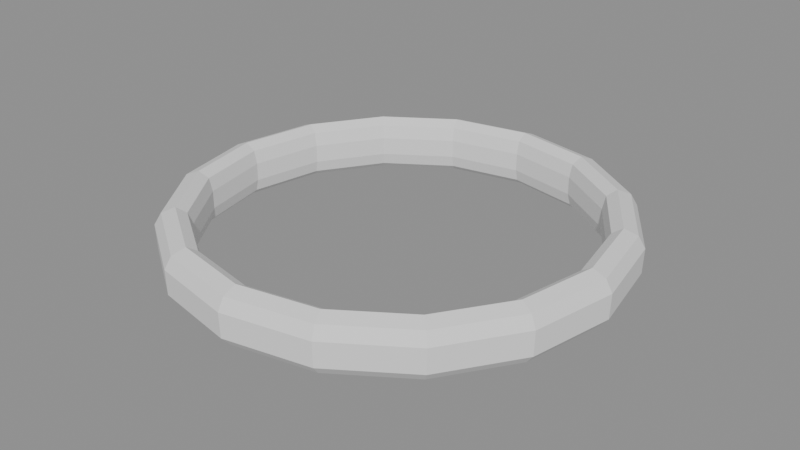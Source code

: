 # Source: ikea_dekad_stage_01_primary_shell.blend  (saved by Blender 5.2.44; exported with 4.5.12 LTS)
import bpy
from mathutils import Matrix  # noqa: F401  (used for matrix-valued properties, if any)

bpy.ops.wm.read_factory_settings(use_empty=True)
scene = bpy.context.scene
scene.name = 'Scene'

# ---- meshes
me_dekadclockshellmesh = bpy.data.meshes.new('DekadClockShellMesh')
me_dekadclockshellmesh.from_pydata([(4.45, 0.0, -0.62), (4.78, 0.0, -0.54), (4.98, 0.0, -0.31), (5.0, 0.0, 0.24), (4.85, 0.0, 0.5), (4.55, 0.0, 0.62), (4.32, 0.0, 0.48), (4.25, 0.0, 0.18), (4.25, 0.0, -0.23), (4.32, 0.0, -0.5), (4.111, 1.703, -0.62), (4.416, 1.829, -0.54), (4.601, 1.906, -0.31), (4.619, 1.913, 0.24), (4.481, 1.856, 0.5), (4.204, 1.741, 0.62), (3.991, 1.653, 0.48), (3.926, 1.626, 0.18), (3.926, 1.626, -0.23), (3.991, 1.653, -0.5), (3.147, 3.147, -0.62), (3.38, 3.38, -0.54), (3.521, 3.521, -0.31), (3.536, 3.536, 0.24), (3.429, 3.429, 0.5), (3.217, 3.217, 0.62), (3.055, 3.055, 0.48), (3.005, 3.005, 0.18), (3.005, 3.005, -0.23), (3.055, 3.055, -0.5), (1.703, 4.111, -0.62), (1.829, 4.416, -0.54), (1.906, 4.601, -0.31), (1.913, 4.619, 0.24), (1.856, 4.481, 0.5), (1.741, 4.204, 0.62), (1.653, 3.991, 0.48), (1.626, 3.926, 0.18), (1.626, 3.926, -0.23), (1.653, 3.991, -0.5), (2.725e-16, 4.45, -0.62), (2.927e-16, 4.78, -0.54), (3.049e-16, 4.98, -0.31), (3.062e-16, 5.0, 0.24), (2.97e-16, 4.85, 0.5), (2.786e-16, 4.55, 0.62), (2.645e-16, 4.32, 0.48), (2.602e-16, 4.25, 0.18), (2.602e-16, 4.25, -0.23), (2.645e-16, 4.32, -0.5), (-1.703, 4.111, -0.62), (-1.829, 4.416, -0.54), (-1.906, 4.601, -0.31), (-1.913, 4.619, 0.24), (-1.856, 4.481, 0.5), (-1.741, 4.204, 0.62), (-1.653, 3.991, 0.48), (-1.626, 3.926, 0.18), (-1.626, 3.926, -0.23), (-1.653, 3.991, -0.5), (-3.147, 3.147, -0.62), (-3.38, 3.38, -0.54), (-3.521, 3.521, -0.31), (-3.536, 3.536, 0.24), (-3.429, 3.429, 0.5), (-3.217, 3.217, 0.62), (-3.055, 3.055, 0.48), (-3.005, 3.005, 0.18), (-3.005, 3.005, -0.23), (-3.055, 3.055, -0.5), (-4.111, 1.703, -0.62), (-4.416, 1.829, -0.54), (-4.601, 1.906, -0.31), (-4.619, 1.913, 0.24), (-4.481, 1.856, 0.5), (-4.204, 1.741, 0.62), (-3.991, 1.653, 0.48), (-3.926, 1.626, 0.18), (-3.926, 1.626, -0.23), (-3.991, 1.653, -0.5), (-4.45, 5.45e-16, -0.62), (-4.78, 5.854e-16, -0.54), (-4.98, 6.099e-16, -0.31), (-5.0, 6.123e-16, 0.24), (-4.85, 5.94e-16, 0.5), (-4.55, 5.572e-16, 0.62), (-4.32, 5.29e-16, 0.48), (-4.25, 5.205e-16, 0.18), (-4.25, 5.205e-16, -0.23), (-4.32, 5.29e-16, -0.5), (-4.111, -1.703, -0.62), (-4.416, -1.829, -0.54), (-4.601, -1.906, -0.31), (-4.619, -1.913, 0.24), (-4.481, -1.856, 0.5), (-4.204, -1.741, 0.62), (-3.991, -1.653, 0.48), (-3.926, -1.626, 0.18), (-3.926, -1.626, -0.23), (-3.991, -1.653, -0.5), (-3.147, -3.147, -0.62), (-3.38, -3.38, -0.54), (-3.521, -3.521, -0.31), (-3.536, -3.536, 0.24), (-3.429, -3.429, 0.5), (-3.217, -3.217, 0.62), (-3.055, -3.055, 0.48), (-3.005, -3.005, 0.18), (-3.005, -3.005, -0.23), (-3.055, -3.055, -0.5), (-1.703, -4.111, -0.62), (-1.829, -4.416, -0.54), (-1.906, -4.601, -0.31), (-1.913, -4.619, 0.24), (-1.856, -4.481, 0.5), (-1.741, -4.204, 0.62), (-1.653, -3.991, 0.48), (-1.626, -3.926, 0.18), (-1.626, -3.926, -0.23), (-1.653, -3.991, -0.5), (-8.175e-16, -4.45, -0.62), (-8.781e-16, -4.78, -0.54), (-9.148e-16, -4.98, -0.31), (-9.185e-16, -5.0, 0.24), (-8.909e-16, -4.85, 0.5), (-8.358e-16, -4.55, 0.62), (-7.936e-16, -4.32, 0.48), (-7.807e-16, -4.25, 0.18), (-7.807e-16, -4.25, -0.23), (-7.936e-16, -4.32, -0.5), (1.703, -4.111, -0.62), (1.829, -4.416, -0.54), (1.906, -4.601, -0.31), (1.913, -4.619, 0.24), (1.856, -4.481, 0.5), (1.741, -4.204, 0.62), (1.653, -3.991, 0.48), (1.626, -3.926, 0.18), (1.626, -3.926, -0.23), (1.653, -3.991, -0.5), (3.147, -3.147, -0.62), (3.38, -3.38, -0.54), (3.521, -3.521, -0.31), (3.536, -3.536, 0.24), (3.429, -3.429, 0.5), (3.217, -3.217, 0.62), (3.055, -3.055, 0.48), (3.005, -3.005, 0.18), (3.005, -3.005, -0.23), (3.055, -3.055, -0.5), (4.111, -1.703, -0.62), (4.416, -1.829, -0.54), (4.601, -1.906, -0.31), (4.619, -1.913, 0.24), (4.481, -1.856, 0.5), (4.204, -1.741, 0.62), (3.991, -1.653, 0.48), (3.926, -1.626, 0.18), (3.926, -1.626, -0.23), (3.991, -1.653, -0.5)], [], [(0, 10, 11, 1), (1, 11, 12, 2), (2, 12, 13, 3), (3, 13, 14, 4), (4, 14, 15, 5), (5, 15, 16, 6), (6, 16, 17, 7), (7, 17, 18, 8), (8, 18, 19, 9), (9, 19, 10, 0), (10, 20, 21, 11), (11, 21, 22, 12), (12, 22, 23, 13), (13, 23, 24, 14), (14, 24, 25, 15), (15, 25, 26, 16), (16, 26, 27, 17), (17, 27, 28, 18), (18, 28, 29, 19), (19, 29, 20, 10), (20, 30, 31, 21), (21, 31, 32, 22), (22, 32, 33, 23), (23, 33, 34, 24), (24, 34, 35, 25), (25, 35, 36, 26), (26, 36, 37, 27), (27, 37, 38, 28), (28, 38, 39, 29), (29, 39, 30, 20), (30, 40, 41, 31), (31, 41, 42, 32), (32, 42, 43, 33), (33, 43, 44, 34), (34, 44, 45, 35), (35, 45, 46, 36), (36, 46, 47, 37), (37, 47, 48, 38), (38, 48, 49, 39), (39, 49, 40, 30), (40, 50, 51, 41), (41, 51, 52, 42), (42, 52, 53, 43), (43, 53, 54, 44), (44, 54, 55, 45), (45, 55, 56, 46), (46, 56, 57, 47), (47, 57, 58, 48), (48, 58, 59, 49), (49, 59, 50, 40), (50, 60, 61, 51), (51, 61, 62, 52), (52, 62, 63, 53), (53, 63, 64, 54), (54, 64, 65, 55), (55, 65, 66, 56), (56, 66, 67, 57), (57, 67, 68, 58), (58, 68, 69, 59), (59, 69, 60, 50), (60, 70, 71, 61), (61, 71, 72, 62), (62, 72, 73, 63), (63, 73, 74, 64), (64, 74, 75, 65), (65, 75, 76, 66), (66, 76, 77, 67), (67, 77, 78, 68), (68, 78, 79, 69), (69, 79, 70, 60), (70, 80, 81, 71), (71, 81, 82, 72), (72, 82, 83, 73), (73, 83, 84, 74), (74, 84, 85, 75), (75, 85, 86, 76), (76, 86, 87, 77), (77, 87, 88, 78), (78, 88, 89, 79), (79, 89, 80, 70), (80, 90, 91, 81), (81, 91, 92, 82), (82, 92, 93, 83), (83, 93, 94, 84), (84, 94, 95, 85), (85, 95, 96, 86), (86, 96, 97, 87), (87, 97, 98, 88), (88, 98, 99, 89), (89, 99, 90, 80), (90, 100, 101, 91), (91, 101, 102, 92), (92, 102, 103, 93), (93, 103, 104, 94), (94, 104, 105, 95), (95, 105, 106, 96), (96, 106, 107, 97), (97, 107, 108, 98), (98, 108, 109, 99), (99, 109, 100, 90), (100, 110, 111, 101), (101, 111, 112, 102), (102, 112, 113, 103), (103, 113, 114, 104), (104, 114, 115, 105), (105, 115, 116, 106), (106, 116, 117, 107), (107, 117, 118, 108), (108, 118, 119, 109), (109, 119, 110, 100), (110, 120, 121, 111), (111, 121, 122, 112), (112, 122, 123, 113), (113, 123, 124, 114), (114, 124, 125, 115), (115, 125, 126, 116), (116, 126, 127, 117), (117, 127, 128, 118), (118, 128, 129, 119), (119, 129, 120, 110), (120, 130, 131, 121), (121, 131, 132, 122), (122, 132, 133, 123), (123, 133, 134, 124), (124, 134, 135, 125), (125, 135, 136, 126), (126, 136, 137, 127), (127, 137, 138, 128), (128, 138, 139, 129), (129, 139, 130, 120), (130, 140, 141, 131), (131, 141, 142, 132), (132, 142, 143, 133), (133, 143, 144, 134), (134, 144, 145, 135), (135, 145, 146, 136), (136, 146, 147, 137), (137, 147, 148, 138), (138, 148, 149, 139), (139, 149, 140, 130), (140, 150, 151, 141), (141, 151, 152, 142), (142, 152, 153, 143), (143, 153, 154, 144), (144, 154, 155, 145), (145, 155, 156, 146), (146, 156, 157, 147), (147, 157, 158, 148), (148, 158, 159, 149), (149, 159, 150, 140), (150, 0, 1, 151), (151, 1, 2, 152), (152, 2, 3, 153), (153, 3, 4, 154), (154, 4, 5, 155), (155, 5, 6, 156), (156, 6, 7, 157), (157, 7, 8, 158), (158, 8, 9, 159), (159, 9, 0, 150)])
_uv = me_dekadclockshellmesh.uv_layers.new(name='ProfileUV')
_uv.uv.foreach_set('vector', [0.0, 0.0, 0.0625, 0.0, 0.0625, 0.06452, 0.0, 0.06452, 0.0, 0.06452, 0.0625, 0.06452, 0.0625, 0.25, 0.0, 0.25, 0.0, 0.25, 0.0625, 0.25, 0.0625, 0.6935, 0.0, 0.6935, 0.0, 0.6935, 0.0625, 0.6935, 0.0625, 0.9032, 0.0, 0.9032, 0.0, 0.9032, 0.0625, 0.9032, 0.0625, 1.0, 0.0, 1.0, 0.0, 1.0, 0.0625, 1.0, 0.0625, 0.8871, 0.0, 0.8871, 0.0, 0.8871, 0.0625, 0.8871, 0.0625, 0.6452, 0.0, 0.6452, 0.0, 0.6452, 0.0625, 0.6452, 0.0625, 0.3145, 0.0, 0.3145, 0.0, 0.3145, 0.0625, 0.3145, 0.0625, 0.09677, 0.0, 0.09677, 0.0, 0.09677, 0.0625, 0.09677, 0.0625, 0.0, 0.0, 0.0, 0.0625, 0.0, 0.125, 0.0, 0.125, 0.06452, 0.0625, 0.06452, 0.0625, 0.06452, 0.125, 0.06452, 0.125, 0.25, 0.0625, 0.25, 0.0625, 0.25, 0.125, 0.25, 0.125, 0.6935, 0.0625, 0.6935, 0.0625, 0.6935, 0.125, 0.6935, 0.125, 0.9032, 0.0625, 0.9032, 0.0625, 0.9032, 0.125, 0.9032, 0.125, 1.0, 0.0625, 1.0, 0.0625, 1.0, 0.125, 1.0, 0.125, 0.8871, 0.0625, 0.8871, 0.0625, 0.8871, 0.125, 0.8871, 0.125, 0.6452, 0.0625, 0.6452, 0.0625, 0.6452, 0.125, 0.6452, 0.125, 0.3145, 0.0625, 0.3145, 0.0625, 0.3145, 0.125, 0.3145, 0.125, 0.09677, 0.0625, 0.09677, 0.0625, 0.09677, 0.125, 0.09677, 0.125, 0.0, 0.0625, 0.0, 0.125, 0.0, 0.1875, 0.0, 0.1875, 0.06452, 0.125, 0.06452, 0.125, 0.06452, 0.1875, 0.06452, 0.1875, 0.25, 0.125, 0.25, 0.125, 0.25, 0.1875, 0.25, 0.1875, 0.6935, 0.125, 0.6935, 0.125, 0.6935, 0.1875, 0.6935, 0.1875, 0.9032, 0.125, 0.9032, 0.125, 0.9032, 0.1875, 0.9032, 0.1875, 1.0, 0.125, 1.0, 0.125, 1.0, 0.1875, 1.0, 0.1875, 0.8871, 0.125, 0.8871, 0.125, 0.8871, 0.1875, 0.8871, 0.1875, 0.6452, 0.125, 0.6452, 0.125, 0.6452, 0.1875, 0.6452, 0.1875, 0.3145, 0.125, 0.3145, 0.125, 0.3145, 0.1875, 0.3145, 0.1875, 0.09677, 0.125, 0.09677, 0.125, 0.09677, 0.1875, 0.09677, 0.1875, 0.0, 0.125, 0.0, 0.1875, 0.0, 0.25, 0.0, 0.25, 0.06452, 0.1875, 0.06452, 0.1875, 0.06452, 0.25, 0.06452, 0.25, 0.25, 0.1875, 0.25, 0.1875, 0.25, 0.25, 0.25, 0.25, 0.6935, 0.1875, 0.6935, 0.1875, 0.6935, 0.25, 0.6935, 0.25, 0.9032, 0.1875, 0.9032, 0.1875, 0.9032, 0.25, 0.9032, 0.25, 1.0, 0.1875, 1.0, 0.1875, 1.0, 0.25, 1.0, 0.25, 0.8871, 0.1875, 0.8871, 0.1875, 0.8871, 0.25, 0.8871, 0.25, 0.6452, 0.1875, 0.6452, 0.1875, 0.6452, 0.25, 0.6452, 0.25, 0.3145, 0.1875, 0.3145, 0.1875, 0.3145, 0.25, 0.3145, 0.25, 0.09677, 0.1875, 0.09677, 0.1875, 0.09677, 0.25, 0.09677, 0.25, 0.0, 0.1875, 0.0, 0.25, 0.0, 0.3125, 0.0, 0.3125, 0.06452, 0.25, 0.06452, 0.25, 0.06452, 0.3125, 0.06452, 0.3125, 0.25, 0.25, 0.25, 0.25, 0.25, 0.3125, 0.25, 0.3125, 0.6935, 0.25, 0.6935, 0.25, 0.6935, 0.3125, 0.6935, 0.3125, 0.9032, 0.25, 0.9032, 0.25, 0.9032, 0.3125, 0.9032, 0.3125, 1.0, 0.25, 1.0, 0.25, 1.0, 0.3125, 1.0, 0.3125, 0.8871, 0.25, 0.8871, 0.25, 0.8871, 0.3125, 0.8871, 0.3125, 0.6452, 0.25, 0.6452, 0.25, 0.6452, 0.3125, 0.6452, 0.3125, 0.3145, 0.25, 0.3145, 0.25, 0.3145, 0.3125, 0.3145, 0.3125, 0.09677, 0.25, 0.09677, 0.25, 0.09677, 0.3125, 0.09677, 0.3125, 0.0, 0.25, 0.0, 0.3125, 0.0, 0.375, 0.0, 0.375, 0.06452, 0.3125, 0.06452, 0.3125, 0.06452, 0.375, 0.06452, 0.375, 0.25, 0.3125, 0.25, 0.3125, 0.25, 0.375, 0.25, 0.375, 0.6935, 0.3125, 0.6935, 0.3125, 0.6935, 0.375, 0.6935, 0.375, 0.9032, 0.3125, 0.9032, 0.3125, 0.9032, 0.375, 0.9032, 0.375, 1.0, 0.3125, 1.0, 0.3125, 1.0, 0.375, 1.0, 0.375, 0.8871, 0.3125, 0.8871, 0.3125, 0.8871, 0.375, 0.8871, 0.375, 0.6452, 0.3125, 0.6452, 0.3125, 0.6452, 0.375, 0.6452, 0.375, 0.3145, 0.3125, 0.3145, 0.3125, 0.3145, 0.375, 0.3145, 0.375, 0.09677, 0.3125, 0.09677, 0.3125, 0.09677, 0.375, 0.09677, 0.375, 0.0, 0.3125, 0.0, 0.375, 0.0, 0.4375, 0.0, 0.4375, 0.06452, 0.375, 0.06452, 0.375, 0.06452, 0.4375, 0.06452, 0.4375, 0.25, 0.375, 0.25, 0.375, 0.25, 0.4375, 0.25, 0.4375, 0.6935, 0.375, 0.6935, 0.375, 0.6935, 0.4375, 0.6935, 0.4375, 0.9032, 0.375, 0.9032, 0.375, 0.9032, 0.4375, 0.9032, 0.4375, 1.0, 0.375, 1.0, 0.375, 1.0, 0.4375, 1.0, 0.4375, 0.8871, 0.375, 0.8871, 0.375, 0.8871, 0.4375, 0.8871, 0.4375, 0.6452, 0.375, 0.6452, 0.375, 0.6452, 0.4375, 0.6452, 0.4375, 0.3145, 0.375, 0.3145, 0.375, 0.3145, 0.4375, 0.3145, 0.4375, 0.09677, 0.375, 0.09677, 0.375, 0.09677, 0.4375, 0.09677, 0.4375, 0.0, 0.375, 0.0, 0.4375, 0.0, 0.5, 0.0, 0.5, 0.06452, 0.4375, 0.06452, 0.4375, 0.06452, 0.5, 0.06452, 0.5, 0.25, 0.4375, 0.25, 0.4375, 0.25, 0.5, 0.25, 0.5, 0.6935, 0.4375, 0.6935, 0.4375, 0.6935, 0.5, 0.6935, 0.5, 0.9032, 0.4375, 0.9032, 0.4375, 0.9032, 0.5, 0.9032, 0.5, 1.0, 0.4375, 1.0, 0.4375, 1.0, 0.5, 1.0, 0.5, 0.8871, 0.4375, 0.8871, 0.4375, 0.8871, 0.5, 0.8871, 0.5, 0.6452, 0.4375, 0.6452, 0.4375, 0.6452, 0.5, 0.6452, 0.5, 0.3145, 0.4375, 0.3145, 0.4375, 0.3145, 0.5, 0.3145, 0.5, 0.09677, 0.4375, 0.09677, 0.4375, 0.09677, 0.5, 0.09677, 0.5, 0.0, 0.4375, 0.0, 0.5, 0.0, 0.5625, 0.0, 0.5625, 0.06452, 0.5, 0.06452, 0.5, 0.06452, 0.5625, 0.06452, 0.5625, 0.25, 0.5, 0.25, 0.5, 0.25, 0.5625, 0.25, 0.5625, 0.6935, 0.5, 0.6935, 0.5, 0.6935, 0.5625, 0.6935, 0.5625, 0.9032, 0.5, 0.9032, 0.5, 0.9032, 0.5625, 0.9032, 0.5625, 1.0, 0.5, 1.0, 0.5, 1.0, 0.5625, 1.0, 0.5625, 0.8871, 0.5, 0.8871, 0.5, 0.8871, 0.5625, 0.8871, 0.5625, 0.6452, 0.5, 0.6452, 0.5, 0.6452, 0.5625, 0.6452, 0.5625, 0.3145, 0.5, 0.3145, 0.5, 0.3145, 0.5625, 0.3145, 0.5625, 0.09677, 0.5, 0.09677, 0.5, 0.09677, 0.5625, 0.09677, 0.5625, 0.0, 0.5, 0.0, 0.5625, 0.0, 0.625, 0.0, 0.625, 0.06452, 0.5625, 0.06452, 0.5625, 0.06452, 0.625, 0.06452, 0.625, 0.25, 0.5625, 0.25, 0.5625, 0.25, 0.625, 0.25, 0.625, 0.6935, 0.5625, 0.6935, 0.5625, 0.6935, 0.625, 0.6935, 0.625, 0.9032, 0.5625, 0.9032, 0.5625, 0.9032, 0.625, 0.9032, 0.625, 1.0, 0.5625, 1.0, 0.5625, 1.0, 0.625, 1.0, 0.625, 0.8871, 0.5625, 0.8871, 0.5625, 0.8871, 0.625, 0.8871, 0.625, 0.6452, 0.5625, 0.6452, 0.5625, 0.6452, 0.625, 0.6452, 0.625, 0.3145, 0.5625, 0.3145, 0.5625, 0.3145, 0.625, 0.3145, 0.625, 0.09677, 0.5625, 0.09677, 0.5625, 0.09677, 0.625, 0.09677, 0.625, 0.0, 0.5625, 0.0, 0.625, 0.0, 0.6875, 0.0, 0.6875, 0.06452, 0.625, 0.06452, 0.625, 0.06452, 0.6875, 0.06452, 0.6875, 0.25, 0.625, 0.25, 0.625, 0.25, 0.6875, 0.25, 0.6875, 0.6935, 0.625, 0.6935, 0.625, 0.6935, 0.6875, 0.6935, 0.6875, 0.9032, 0.625, 0.9032, 0.625, 0.9032, 0.6875, 0.9032, 0.6875, 1.0, 0.625, 1.0, 0.625, 1.0, 0.6875, 1.0, 0.6875, 0.8871, 0.625, 0.8871, 0.625, 0.8871, 0.6875, 0.8871, 0.6875, 0.6452, 0.625, 0.6452, 0.625, 0.6452, 0.6875, 0.6452, 0.6875, 0.3145, 0.625, 0.3145, 0.625, 0.3145, 0.6875, 0.3145, 0.6875, 0.09677, 0.625, 0.09677, 0.625, 0.09677, 0.6875, 0.09677, 0.6875, 0.0, 0.625, 0.0, 0.6875, 0.0, 0.75, 0.0, 0.75, 0.06452, 0.6875, 0.06452, 0.6875, 0.06452, 0.75, 0.06452, 0.75, 0.25, 0.6875, 0.25, 0.6875, 0.25, 0.75, 0.25, 0.75, 0.6935, 0.6875, 0.6935, 0.6875, 0.6935, 0.75, 0.6935, 0.75, 0.9032, 0.6875, 0.9032, 0.6875, 0.9032, 0.75, 0.9032, 0.75, 1.0, 0.6875, 1.0, 0.6875, 1.0, 0.75, 1.0, 0.75, 0.8871, 0.6875, 0.8871, 0.6875, 0.8871, 0.75, 0.8871, 0.75, 0.6452, 0.6875, 0.6452, 0.6875, 0.6452, 0.75, 0.6452, 0.75, 0.3145, 0.6875, 0.3145, 0.6875, 0.3145, 0.75, 0.3145, 0.75, 0.09677, 0.6875, 0.09677, 0.6875, 0.09677, 0.75, 0.09677, 0.75, 0.0, 0.6875, 0.0, 0.75, 0.0, 0.8125, 0.0, 0.8125, 0.06452, 0.75, 0.06452, 0.75, 0.06452, 0.8125, 0.06452, 0.8125, 0.25, 0.75, 0.25, 0.75, 0.25, 0.8125, 0.25, 0.8125, 0.6935, 0.75, 0.6935, 0.75, 0.6935, 0.8125, 0.6935, 0.8125, 0.9032, 0.75, 0.9032, 0.75, 0.9032, 0.8125, 0.9032, 0.8125, 1.0, 0.75, 1.0, 0.75, 1.0, 0.8125, 1.0, 0.8125, 0.8871, 0.75, 0.8871, 0.75, 0.8871, 0.8125, 0.8871, 0.8125, 0.6452, 0.75, 0.6452, 0.75, 0.6452, 0.8125, 0.6452, 0.8125, 0.3145, 0.75, 0.3145, 0.75, 0.3145, 0.8125, 0.3145, 0.8125, 0.09677, 0.75, 0.09677, 0.75, 0.09677, 0.8125, 0.09677, 0.8125, 0.0, 0.75, 0.0, 0.8125, 0.0, 0.875, 0.0, 0.875, 0.06452, 0.8125, 0.06452, 0.8125, 0.06452, 0.875, 0.06452, 0.875, 0.25, 0.8125, 0.25, 0.8125, 0.25, 0.875, 0.25, 0.875, 0.6935, 0.8125, 0.6935, 0.8125, 0.6935, 0.875, 0.6935, 0.875, 0.9032, 0.8125, 0.9032, 0.8125, 0.9032, 0.875, 0.9032, 0.875, 1.0, 0.8125, 1.0, 0.8125, 1.0, 0.875, 1.0, 0.875, 0.8871, 0.8125, 0.8871, 0.8125, 0.8871, 0.875, 0.8871, 0.875, 0.6452, 0.8125, 0.6452, 0.8125, 0.6452, 0.875, 0.6452, 0.875, 0.3145, 0.8125, 0.3145, 0.8125, 0.3145, 0.875, 0.3145, 0.875, 0.09677, 0.8125, 0.09677, 0.8125, 0.09677, 0.875, 0.09677, 0.875, 0.0, 0.8125, 0.0, 0.875, 0.0, 0.9375, 0.0, 0.9375, 0.06452, 0.875, 0.06452, 0.875, 0.06452, 0.9375, 0.06452, 0.9375, 0.25, 0.875, 0.25, 0.875, 0.25, 0.9375, 0.25, 0.9375, 0.6935, 0.875, 0.6935, 0.875, 0.6935, 0.9375, 0.6935, 0.9375, 0.9032, 0.875, 0.9032, 0.875, 0.9032, 0.9375, 0.9032, 0.9375, 1.0, 0.875, 1.0, 0.875, 1.0, 0.9375, 1.0, 0.9375, 0.8871, 0.875, 0.8871, 0.875, 0.8871, 0.9375, 0.8871, 0.9375, 0.6452, 0.875, 0.6452, 0.875, 0.6452, 0.9375, 0.6452, 0.9375, 0.3145, 0.875, 0.3145, 0.875, 0.3145, 0.9375, 0.3145, 0.9375, 0.09677, 0.875, 0.09677, 0.875, 0.09677, 0.9375, 0.09677, 0.9375, 0.0, 0.875, 0.0, 0.9375, 0.0, 0.0, 0.0, 0.0, 0.06452, 0.9375, 0.06452, 0.9375, 0.06452, 0.0, 0.06452, 0.0, 0.25, 0.9375, 0.25, 0.9375, 0.25, 0.0, 0.25, 0.0, 0.6935, 0.9375, 0.6935, 0.9375, 0.6935, 0.0, 0.6935, 0.0, 0.9032, 0.9375, 0.9032, 0.9375, 0.9032, 0.0, 0.9032, 0.0, 1.0, 0.9375, 1.0, 0.9375, 1.0, 0.0, 1.0, 0.0, 0.8871, 0.9375, 0.8871, 0.9375, 0.8871, 0.0, 0.8871, 0.0, 0.6452, 0.9375, 0.6452, 0.9375, 0.6452, 0.0, 0.6452, 0.0, 0.3145, 0.9375, 0.3145, 0.9375, 0.3145, 0.0, 0.3145, 0.0, 0.09677, 0.9375, 0.09677, 0.9375, 0.09677, 0.0, 0.09677, 0.0, 0.0, 0.9375, 0.0])
me_dekadclockshellmesh.update()

# ---- objects
ob_dekadclockshell = bpy.data.objects.new('DekadClockShell', me_dekadclockshellmesh)

# ---- transforms, parenting, visibility, modifiers, constraints
ob_dekadclockshell.location = (0.0, 0.0, 0.0)

# ---- collection membership
scene.collection.objects.link(ob_dekadclockshell)

# ---- scene / render settings (as saved in the file)
scene.frame_start = 1; scene.frame_end = 250; scene.frame_set(1)
scene.render.engine = 'BLENDER_EEVEE_NEXT'
scene.render.bake_bias = 0.0
scene.render.bake_samples = 0
scene.render.compositor_device = 'GPU'
scene.eevee.use_volume_custom_range = False
scene.eevee.fast_gi_thickness_near = 0.1
scene.eevee.fast_gi_thickness_far = 0.0
scene.eevee.ray_tracing_options.screen_trace_thickness = 0.1
bpy.context.view_layer.update()

# ---- added for rendering (the .blend has no active camera and no usable light): camera, sun + grey world if the file has none
cam_auto = bpy.data.cameras.new('AutoCamera')
cam_auto.lens = 50.0
cam_auto.sensor_width = 36.0
cam_auto.clip_end = 1000.0
ob_auto_camera = bpy.data.objects.new('AutoCamera', cam_auto)
scene.collection.objects.link(ob_auto_camera)
ob_auto_camera.location = (13.1349, -15.7618, 10.5079)
ob_auto_camera.rotation_euler = (1.09748, -7.21219e-08, 0.694738)
scene.camera = ob_auto_camera
light_auto_sun = bpy.data.lights.new('AutoSun', 'SUN')
light_auto_sun.energy = 3.0
light_auto_sun.angle = 0.0523599
ob_auto_sun = bpy.data.objects.new('AutoSun', light_auto_sun)
scene.collection.objects.link(ob_auto_sun)
ob_auto_sun.rotation_euler = (0.872665, 0.174533, 0.523599)
if scene.world is None:
    world_auto = bpy.data.worlds.new('AutoWorld')
    world_auto.color = (0.3, 0.3, 0.3)
    scene.world = world_auto
bpy.context.view_layer.update()
